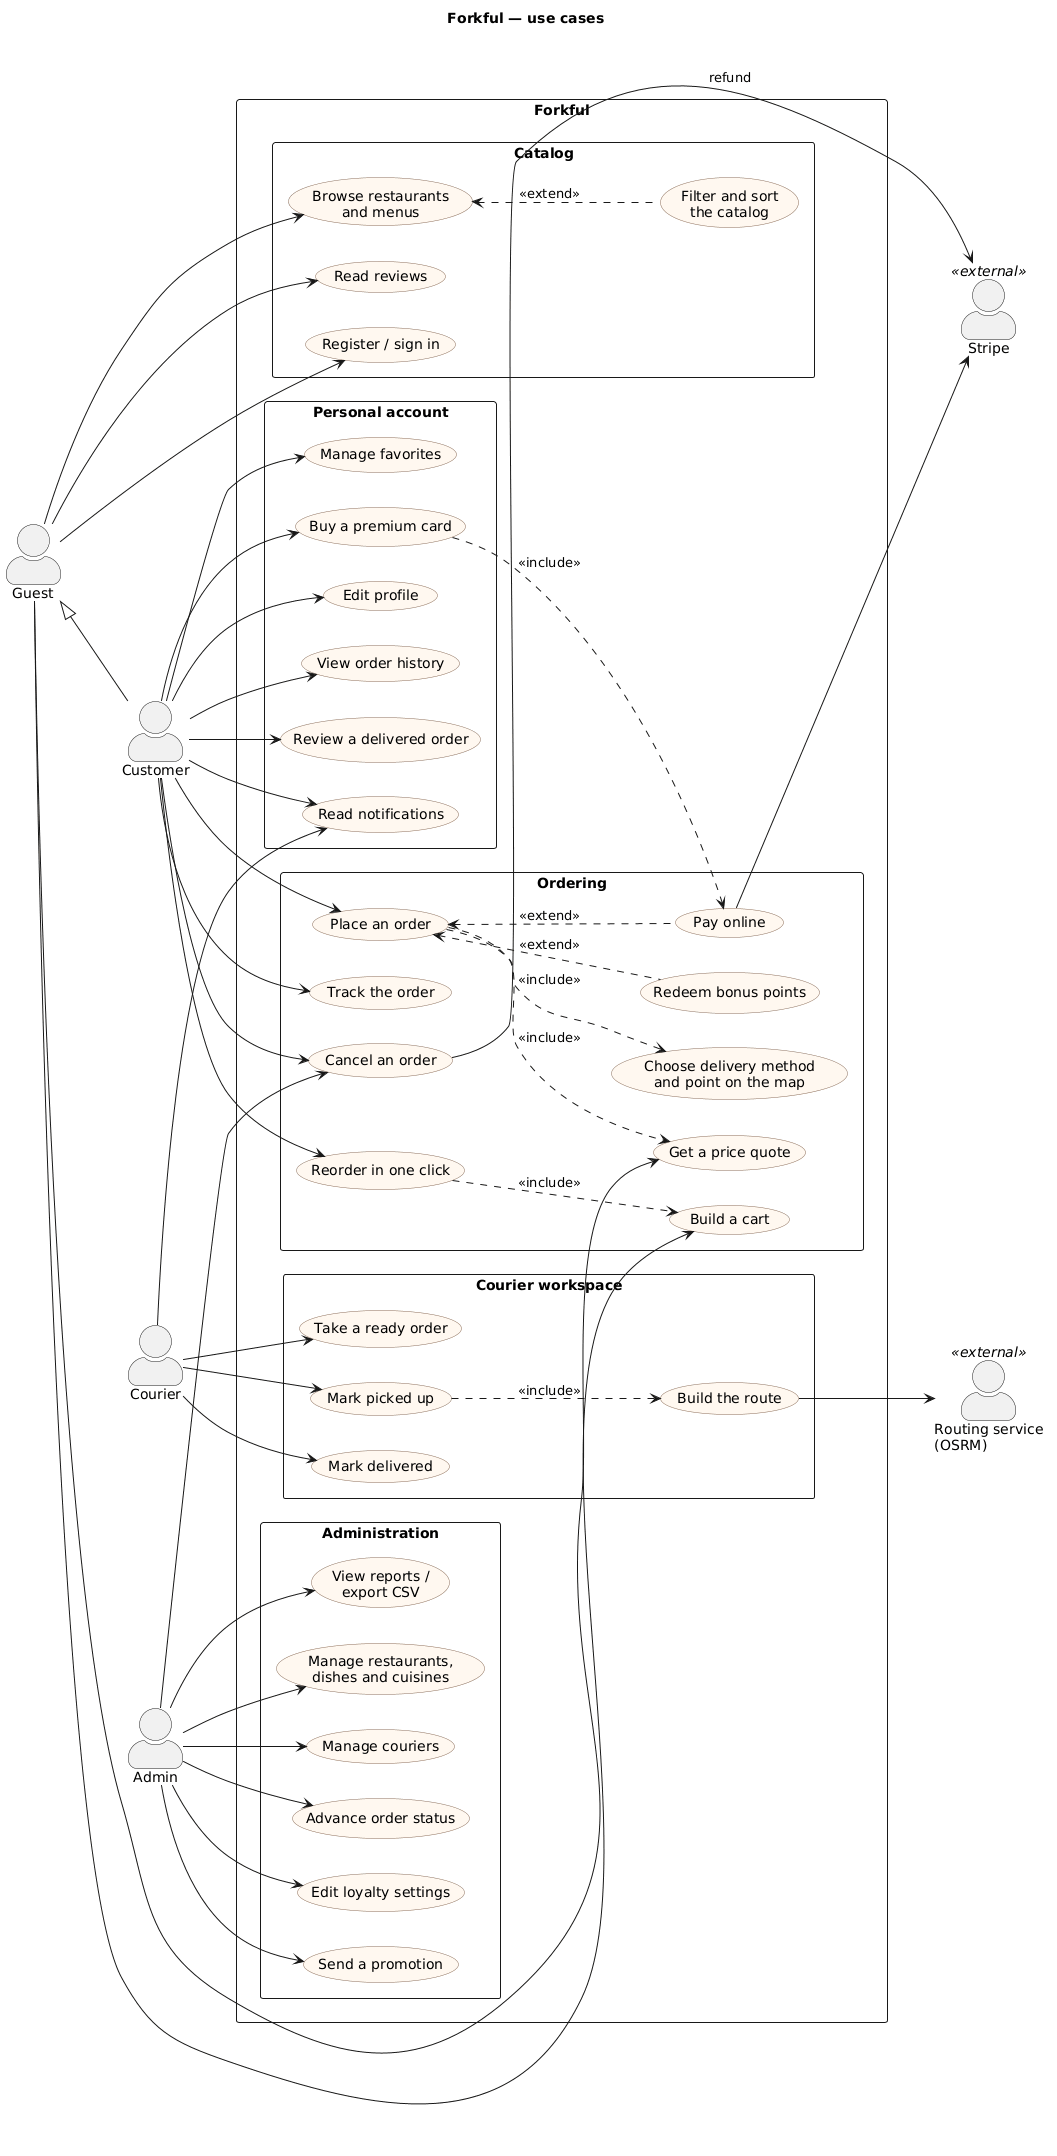

The diagram above was rendered by PlantUML. Its source (embedded in the PNG):
@startuml use-case
title Forkful — use cases
left to right direction
skinparam shadowing false
skinparam actorStyle awesome
skinparam packageStyle rectangle
skinparam usecase {
  BackgroundColor #FFF8F0
  BorderColor #8A6D5A
}

actor Guest
actor Customer
actor Courier
actor Admin
actor "Stripe" as Stripe <<external>>
actor "Routing service\n(OSRM)" as Osrm <<external>>

Guest <|-- Customer

rectangle "Forkful" {
  package "Catalog" {
    usecase "Browse restaurants\nand menus" as UC_Browse
    usecase "Filter and sort\nthe catalog" as UC_Filter
    usecase "Read reviews" as UC_Reviews
    usecase "Register / sign in" as UC_Auth
  }

  package "Ordering" {
    usecase "Build a cart" as UC_Cart
    usecase "Get a price quote" as UC_Quote
    usecase "Place an order" as UC_Order
    usecase "Choose delivery method\nand point on the map" as UC_Delivery
    usecase "Pay online" as UC_PayOnline
    usecase "Redeem bonus points" as UC_Redeem
    usecase "Track the order" as UC_Track
    usecase "Cancel an order" as UC_Cancel
    usecase "Reorder in one click" as UC_Reorder
  }

  package "Personal account" {
    usecase "View order history" as UC_History
    usecase "Review a delivered order" as UC_Review
    usecase "Manage favorites" as UC_Fav
    usecase "Buy a premium card" as UC_Premium
    usecase "Read notifications" as UC_Notif
    usecase "Edit profile" as UC_Profile
  }

  package "Courier workspace" {
    usecase "Take a ready order" as UC_Take
    usecase "Mark picked up" as UC_PickUp
    usecase "Build the route" as UC_Route
    usecase "Mark delivered" as UC_Deliver
  }

  package "Administration" {
    usecase "Manage restaurants,\ndishes and cuisines" as UC_Catalog
    usecase "Manage couriers" as UC_Couriers
    usecase "Advance order status" as UC_Advance
    usecase "Edit loyalty settings" as UC_Loyalty
    usecase "Send a promotion" as UC_Promo
    usecase "View reports /\nexport CSV" as UC_Reports
  }
}

Guest --> UC_Browse
Guest --> UC_Reviews
Guest --> UC_Auth
Guest --> UC_Cart
Guest --> UC_Quote
UC_Browse <.. UC_Filter : <<extend>>

Customer --> UC_Order
Customer --> UC_Track
Customer --> UC_Cancel
Customer --> UC_Reorder
Customer --> UC_History
Customer --> UC_Review
Customer --> UC_Fav
Customer --> UC_Premium
Customer --> UC_Notif
Customer --> UC_Profile

UC_Order ..> UC_Delivery : <<include>>
UC_Order ..> UC_Quote : <<include>>
UC_Order <.. UC_PayOnline : <<extend>>
UC_Order <.. UC_Redeem : <<extend>>
UC_Premium ..> UC_PayOnline : <<include>>
UC_Reorder ..> UC_Cart : <<include>>

Courier --> UC_Take
Courier --> UC_PickUp
Courier --> UC_Deliver
Courier --> UC_Notif
UC_PickUp ..> UC_Route : <<include>>

Admin --> UC_Catalog
Admin --> UC_Couriers
Admin --> UC_Advance
Admin --> UC_Cancel
Admin --> UC_Loyalty
Admin --> UC_Promo
Admin --> UC_Reports

UC_PayOnline --> Stripe
UC_Cancel --> Stripe : refund
UC_Route --> Osrm
@enduml